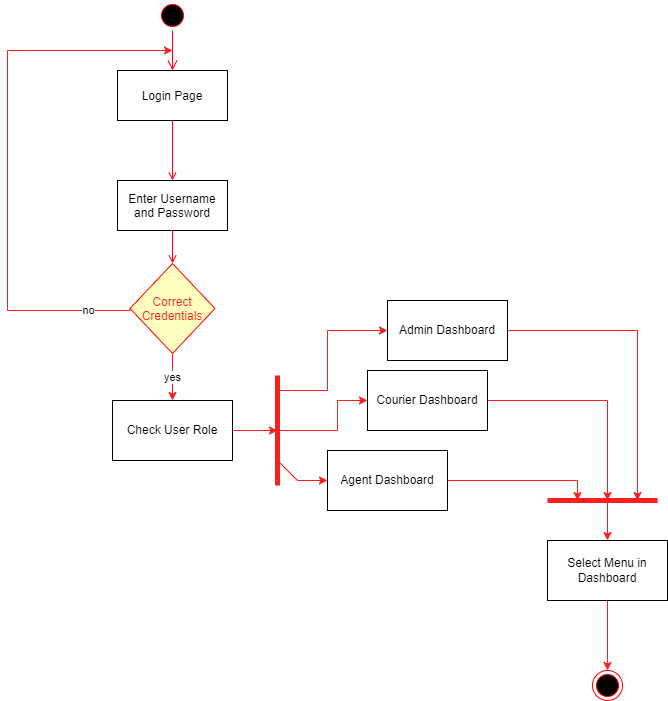

The diagram above was exported from draw.io. Its source (the exported page's mxGraphModel, read from the mxfile embedded in the PNG):
<mxGraphModel dx="1422" dy="882" grid="1" gridSize="10" guides="1" tooltips="1" connect="1" arrows="1" fold="1" page="1" pageScale="1" pageWidth="1169" pageHeight="826" background="none" math="0" shadow="0">
  <root>
    <mxCell id="0" />
    <mxCell id="1" parent="0" />
    <mxCell id="NPE9pb3FOqyabWEJRpyP-82" value="" style="ellipse;shape=startState;fillColor=#000000;strokeColor=#ff0000;" vertex="1" parent="1">
      <mxGeometry x="330" y="63" width="30" height="30" as="geometry" />
    </mxCell>
    <mxCell id="NPE9pb3FOqyabWEJRpyP-83" value="" style="edgeStyle=elbowEdgeStyle;elbow=horizontal;verticalAlign=bottom;endArrow=open;endSize=8;strokeColor=#FF0000;endFill=1;rounded=0" edge="1" parent="1" source="NPE9pb3FOqyabWEJRpyP-82" target="NPE9pb3FOqyabWEJRpyP-84">
      <mxGeometry x="310" y="43" as="geometry">
        <mxPoint x="325" y="113" as="targetPoint" />
      </mxGeometry>
    </mxCell>
    <mxCell id="NPE9pb3FOqyabWEJRpyP-84" value="Login Page" style="" vertex="1" parent="1">
      <mxGeometry x="290" y="133" width="110" height="50" as="geometry" />
    </mxCell>
    <mxCell id="NPE9pb3FOqyabWEJRpyP-85" value="Enter Username &#10;and Password" style="" vertex="1" parent="1">
      <mxGeometry x="290" y="243" width="110" height="50" as="geometry" />
    </mxCell>
    <mxCell id="NPE9pb3FOqyabWEJRpyP-86" value="" style="endArrow=open;strokeColor=#FF0000;endFill=1;rounded=0" edge="1" parent="1" source="NPE9pb3FOqyabWEJRpyP-84" target="NPE9pb3FOqyabWEJRpyP-85">
      <mxGeometry relative="1" as="geometry" />
    </mxCell>
    <mxCell id="NPE9pb3FOqyabWEJRpyP-87" value="no" style="edgeStyle=orthogonalEdgeStyle;rounded=0;orthogonalLoop=1;jettySize=auto;html=1;exitX=0;exitY=0.5;exitDx=0;exitDy=0;fillColor=#f8cecc;strokeColor=#FF1F1F;" edge="1" parent="1" source="NPE9pb3FOqyabWEJRpyP-89">
      <mxGeometry x="-0.838" relative="1" as="geometry">
        <mxPoint x="345" y="113" as="targetPoint" />
        <Array as="points">
          <mxPoint x="180" y="373" />
          <mxPoint x="180" y="113" />
        </Array>
        <mxPoint x="1" as="offset" />
      </mxGeometry>
    </mxCell>
    <mxCell id="NPE9pb3FOqyabWEJRpyP-88" value="yes" style="edgeStyle=orthogonalEdgeStyle;rounded=0;orthogonalLoop=1;jettySize=auto;html=1;exitX=0.5;exitY=1;exitDx=0;exitDy=0;fontColor=#000000;fillColor=#fad9d5;strokeColor=#FF1F1F;entryX=0.5;entryY=0;entryDx=0;entryDy=0;" edge="1" parent="1" source="NPE9pb3FOqyabWEJRpyP-89" target="NPE9pb3FOqyabWEJRpyP-93">
      <mxGeometry relative="1" as="geometry">
        <mxPoint x="345" y="493" as="targetPoint" />
      </mxGeometry>
    </mxCell>
    <mxCell id="NPE9pb3FOqyabWEJRpyP-89" value="Correct &#10;Credentials" style="rhombus;fillColor=#ffffc0;strokeColor=#ff0000;fontStyle=0;fontColor=#FF1F1F;" vertex="1" parent="1">
      <mxGeometry x="302.5" y="326" width="85" height="90" as="geometry" />
    </mxCell>
    <mxCell id="NPE9pb3FOqyabWEJRpyP-90" value="" style="endArrow=open;strokeColor=#FF0000;endFill=1;rounded=0" edge="1" parent="1" source="NPE9pb3FOqyabWEJRpyP-85" target="NPE9pb3FOqyabWEJRpyP-89">
      <mxGeometry relative="1" as="geometry" />
    </mxCell>
    <mxCell id="NPE9pb3FOqyabWEJRpyP-91" value="" style="shape=link;html=1;rounded=0;fontColor=#000000;strokeColor=#FF1F1F;fillColor=#fad9d5;strokeWidth=3;width=0;targetPerimeterSpacing=0;" edge="1" parent="1">
      <mxGeometry width="100" relative="1" as="geometry">
        <mxPoint x="450" y="548" as="sourcePoint" />
        <mxPoint x="450" y="438" as="targetPoint" />
        <Array as="points">
          <mxPoint x="450" y="498" />
        </Array>
      </mxGeometry>
    </mxCell>
    <mxCell id="NPE9pb3FOqyabWEJRpyP-92" style="edgeStyle=orthogonalEdgeStyle;rounded=0;orthogonalLoop=1;jettySize=auto;html=1;exitX=1;exitY=0.5;exitDx=0;exitDy=0;fontColor=#000000;targetPerimeterSpacing=0;strokeColor=#FF1F1F;strokeWidth=1;" edge="1" parent="1" source="NPE9pb3FOqyabWEJRpyP-93">
      <mxGeometry relative="1" as="geometry">
        <mxPoint x="450" y="493" as="targetPoint" />
      </mxGeometry>
    </mxCell>
    <mxCell id="NPE9pb3FOqyabWEJRpyP-93" value="Check User Role" style="rounded=0;whiteSpace=wrap;html=1;fontColor=#000000;" vertex="1" parent="1">
      <mxGeometry x="285" y="463" width="120" height="60" as="geometry" />
    </mxCell>
    <mxCell id="NPE9pb3FOqyabWEJRpyP-94" value="" style="endArrow=classic;html=1;rounded=0;fontColor=#000000;targetPerimeterSpacing=0;strokeColor=#FF1F1F;strokeWidth=1;" edge="1" parent="1" target="NPE9pb3FOqyabWEJRpyP-102">
      <mxGeometry width="50" height="50" relative="1" as="geometry">
        <mxPoint x="450" y="453" as="sourcePoint" />
        <mxPoint x="540" y="393" as="targetPoint" />
        <Array as="points">
          <mxPoint x="500" y="453" />
          <mxPoint x="500" y="393" />
        </Array>
      </mxGeometry>
    </mxCell>
    <mxCell id="NPE9pb3FOqyabWEJRpyP-95" value="" style="endArrow=classic;html=1;rounded=0;fontColor=#000000;targetPerimeterSpacing=0;strokeColor=#FF1F1F;strokeWidth=1;" edge="1" parent="1" target="NPE9pb3FOqyabWEJRpyP-100">
      <mxGeometry width="50" height="50" relative="1" as="geometry">
        <mxPoint x="450" y="493" as="sourcePoint" />
        <mxPoint x="540" y="463" as="targetPoint" />
        <Array as="points">
          <mxPoint x="510" y="493" />
          <mxPoint x="510" y="463" />
        </Array>
      </mxGeometry>
    </mxCell>
    <mxCell id="NPE9pb3FOqyabWEJRpyP-96" value="" style="endArrow=classic;html=1;rounded=0;fontColor=#000000;targetPerimeterSpacing=0;strokeColor=#FF1F1F;strokeWidth=1;" edge="1" parent="1" target="NPE9pb3FOqyabWEJRpyP-98">
      <mxGeometry width="50" height="50" relative="1" as="geometry">
        <mxPoint x="450" y="523" as="sourcePoint" />
        <mxPoint x="500" y="523" as="targetPoint" />
        <Array as="points">
          <mxPoint x="470" y="543" />
        </Array>
      </mxGeometry>
    </mxCell>
    <mxCell id="NPE9pb3FOqyabWEJRpyP-97" style="edgeStyle=orthogonalEdgeStyle;rounded=0;orthogonalLoop=1;jettySize=auto;html=1;exitX=1;exitY=0.5;exitDx=0;exitDy=0;fontColor=#000000;targetPerimeterSpacing=0;strokeColor=#FF1F1F;strokeWidth=1;" edge="1" parent="1" source="NPE9pb3FOqyabWEJRpyP-98">
      <mxGeometry relative="1" as="geometry">
        <mxPoint x="750" y="563" as="targetPoint" />
        <Array as="points">
          <mxPoint x="750" y="543" />
        </Array>
      </mxGeometry>
    </mxCell>
    <mxCell id="NPE9pb3FOqyabWEJRpyP-98" value="Agent Dashboard" style="rounded=0;whiteSpace=wrap;html=1;fontColor=#000000;" vertex="1" parent="1">
      <mxGeometry x="500" y="513" width="120" height="60" as="geometry" />
    </mxCell>
    <mxCell id="NPE9pb3FOqyabWEJRpyP-99" style="edgeStyle=orthogonalEdgeStyle;rounded=0;orthogonalLoop=1;jettySize=auto;html=1;exitX=1;exitY=0.5;exitDx=0;exitDy=0;fontColor=#000000;targetPerimeterSpacing=0;strokeColor=#FF1F1F;strokeWidth=1;" edge="1" parent="1" source="NPE9pb3FOqyabWEJRpyP-100">
      <mxGeometry relative="1" as="geometry">
        <mxPoint x="780" y="563" as="targetPoint" />
      </mxGeometry>
    </mxCell>
    <mxCell id="NPE9pb3FOqyabWEJRpyP-100" value="Courier Dashboard" style="rounded=0;whiteSpace=wrap;html=1;fontColor=#000000;" vertex="1" parent="1">
      <mxGeometry x="540" y="433" width="120" height="60" as="geometry" />
    </mxCell>
    <mxCell id="NPE9pb3FOqyabWEJRpyP-101" style="edgeStyle=orthogonalEdgeStyle;rounded=0;orthogonalLoop=1;jettySize=auto;html=1;exitX=1;exitY=0.5;exitDx=0;exitDy=0;fontColor=#000000;targetPerimeterSpacing=0;strokeColor=#FF1F1F;strokeWidth=1;" edge="1" parent="1" source="NPE9pb3FOqyabWEJRpyP-102">
      <mxGeometry relative="1" as="geometry">
        <mxPoint x="810" y="563" as="targetPoint" />
      </mxGeometry>
    </mxCell>
    <mxCell id="NPE9pb3FOqyabWEJRpyP-102" value="Admin Dashboard" style="rounded=0;whiteSpace=wrap;html=1;fontColor=#000000;" vertex="1" parent="1">
      <mxGeometry x="560" y="363" width="120" height="60" as="geometry" />
    </mxCell>
    <mxCell id="NPE9pb3FOqyabWEJRpyP-103" value="" style="shape=link;html=1;rounded=0;fontColor=#000000;strokeColor=#FF1F1F;fillColor=#fad9d5;strokeWidth=3;width=0;targetPerimeterSpacing=0;" edge="1" parent="1">
      <mxGeometry width="100" relative="1" as="geometry">
        <mxPoint x="720" y="563" as="sourcePoint" />
        <mxPoint x="830" y="563" as="targetPoint" />
        <Array as="points">
          <mxPoint x="760" y="563" />
        </Array>
      </mxGeometry>
    </mxCell>
    <mxCell id="NPE9pb3FOqyabWEJRpyP-106" style="edgeStyle=orthogonalEdgeStyle;rounded=0;orthogonalLoop=1;jettySize=auto;html=1;exitX=0.5;exitY=1;exitDx=0;exitDy=0;fontColor=#000000;targetPerimeterSpacing=0;strokeColor=#FF1F1F;strokeWidth=1;" edge="1" parent="1" source="NPE9pb3FOqyabWEJRpyP-104">
      <mxGeometry relative="1" as="geometry">
        <mxPoint x="780" y="733" as="targetPoint" />
      </mxGeometry>
    </mxCell>
    <mxCell id="NPE9pb3FOqyabWEJRpyP-104" value="Select Menu in Dashboard" style="rounded=0;whiteSpace=wrap;html=1;fontColor=#000000;" vertex="1" parent="1">
      <mxGeometry x="720" y="603" width="120" height="60" as="geometry" />
    </mxCell>
    <mxCell id="NPE9pb3FOqyabWEJRpyP-105" value="" style="endArrow=classic;html=1;rounded=0;fontColor=#000000;targetPerimeterSpacing=0;strokeColor=#FF1F1F;strokeWidth=1;entryX=0.5;entryY=0;entryDx=0;entryDy=0;" edge="1" parent="1" target="NPE9pb3FOqyabWEJRpyP-104">
      <mxGeometry width="50" height="50" relative="1" as="geometry">
        <mxPoint x="780" y="563" as="sourcePoint" />
        <mxPoint x="430" y="333" as="targetPoint" />
      </mxGeometry>
    </mxCell>
    <mxCell id="NPE9pb3FOqyabWEJRpyP-107" value="" style="ellipse;html=1;shape=endState;fillColor=#000000;strokeColor=#ff0000;fontColor=#000000;" vertex="1" parent="1">
      <mxGeometry x="765" y="733" width="30" height="30" as="geometry" />
    </mxCell>
  </root>
</mxGraphModel>